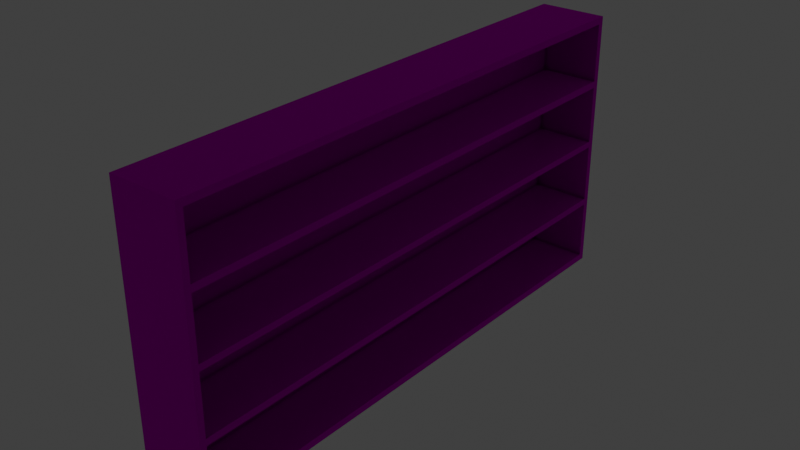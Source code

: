 # Source: Bookshelf.blend  (saved by Blender 3.3.6; exported with 4.5.12 LTS)
import bpy
from mathutils import Matrix  # noqa: F401  (used for matrix-valued properties, if any)

bpy.ops.wm.read_factory_settings(use_empty=True)
scene = bpy.context.scene
scene.name = 'Scene'

# ---- collections
col_bookshelf = bpy.data.collections.new('Bookshelf'); scene.collection.children.link(col_bookshelf)

# ---- images (referenced by path relative to the original .blend; pixels are not part of the script)
import os
ASSET_DIR = os.environ.get("B2B_ASSET_DIR", "")  # directory of the original .blend (textures are referenced by path, not embedded)
HERE = os.path.dirname(os.path.abspath(__file__))  # packed textures are extracted next to this script under _unpacked/

def load_image(name, relpath, width, height, colorspace="sRGB"):
    """Load a texture the original file referenced (path relative to the .blend, or extracted next to this script)."""
    p = next((c for c in (os.path.join(HERE, relpath), os.path.join(ASSET_DIR, relpath)) if relpath and os.path.exists(c)), "")
    if p:
        img = bpy.data.images.load(p, check_existing=True)
        img.name = name
    else:  # same state as the original file: an image datablock whose file is absent (Cycles renders it pink)
        img = bpy.data.images.new(name, width, height)
        img.source = "FILE"
        img.filepath = "//" + (relpath or name)
    img.colorspace_settings.name = colorspace
    return img
img_terrazzovenetianmattewhite001_gloss_4k_jpg = load_image('TerrazzoVenetianMatteWhite001_GLOSS_4K.jpg', 'textures/TerrazzoVenetianMatteWhite001_GLOSS_4K.jpg', 1024, 1024, 'sRGB')
img_terrazzovenetianmattewhite001_refl_4k_jpg = load_image('TerrazzoVenetianMatteWhite001_REFL_4K.jpg', 'textures/TerrazzoVenetianMatteWhite001_REFL_4K.jpg', 1024, 1024, 'sRGB')
img_terrazzovenetianmattewhite001_bump_4k_jpg = load_image('TerrazzoVenetianMatteWhite001_BUMP_4K.jpg', 'textures/TerrazzoVenetianMatteWhite001_BUMP_4K.jpg', 1024, 1024, 'sRGB')
img_terrazzovenetianmattewhite001_disp_4k_jpg = load_image('TerrazzoVenetianMatteWhite001_DISP_4K.jpg', 'textures/TerrazzoVenetianMatteWhite001_DISP_4K.jpg', 1024, 1024, 'sRGB')
img_terrazzovenetianmattewhite001_nrm_4k_png = load_image('TerrazzoVenetianMatteWhite001_NRM_4K.png', 'textures/TerrazzoVenetianMatteWhite001_NRM_4K.png', 1024, 1024, 'sRGB')
img_terrazzovenetianmattewhite001_flat_jpg = load_image('TerrazzoVenetianMatteWhite001_flat.jpg', 'textures/TerrazzoVenetianMatteWhite001_flat.jpg', 1024, 1024, 'sRGB')
img_terrazzovenetianmattewhite001_col_4k_jpg = load_image('TerrazzoVenetianMatteWhite001_COL_4K.jpg', 'textures/TerrazzoVenetianMatteWhite001_COL_4K.jpg', 1024, 1024, 'sRGB')

# ---- materials (node trees are filled in below, after node groups)
mat_terrazzo = bpy.data.materials.new('Terrazzo')
mat_terrazzo.use_transparent_shadow = False

# ---- material node trees
mat_terrazzo.use_nodes = True; mat_terrazzo.node_tree.nodes.clear()
_N = mat_terrazzo.node_tree.nodes; _L = mat_terrazzo.node_tree.links
n0 = _N.new('ShaderNodeNormalMap'); n0.name = 'Normal Map'; n0.location = (-600, -995)
n0.space = 'OBJECT'
n0.inputs[0].default_value = 0.1
n1 = _N.new('ShaderNodeTexImage'); n1.name = 'Image Texture'; n1.location = (-1426, -212)
n1.image = img_terrazzovenetianmattewhite001_gloss_4k_jpg
n2 = _N.new('ShaderNodeBump'); n2.name = 'Bump'; n2.location = (-633, -502)
n2.inputs[1].default_value = 1.0
n2.inputs[2].default_value = 1.0
n3 = _N.new('ShaderNodeBsdfRefraction'); n3.name = 'Refraction BSDF'; n3.location = (-301, -572)
n4 = _N.new('ShaderNodeBsdfAnisotropic'); n4.name = 'Glossy BSDF.001'; n4.location = (-940, -290)
n4.distribution = 'GGX'
n5 = _N.new('ShaderNodeTexImage'); n5.name = 'Image Texture.001'; n5.location = (-1440, 745)
n5.image = img_terrazzovenetianmattewhite001_refl_4k_jpg
n6 = _N.new('ShaderNodeAmbientOcclusion'); n6.name = 'Ambient Occlusion'; n6.location = (-965, 723)
n7 = _N.new('ShaderNodeMix'); n7.name = 'Mix.002'; n7.location = (-934, 216)
n7.data_type = 'RGBA'
n7.blend_type = 'ADD'
n8 = _N.new('ShaderNodeOutputMaterial'); n8.name = 'Material Output'; n8.location = (866, 94)
n9 = _N.new('ShaderNodeDisplacement'); n9.name = 'Displacement'; n9.location = (-384, -264)
n9.inputs[2].default_value = 1.0
n10 = _N.new('ShaderNodeTexImage'); n10.name = 'Image Texture.002'; n10.location = (-1440, -779)
n10.image = img_terrazzovenetianmattewhite001_bump_4k_jpg
n11 = _N.new('ShaderNodeTexImage'); n11.name = 'Image Texture.003'; n11.location = (-1456, -494)
n11.image = img_terrazzovenetianmattewhite001_disp_4k_jpg
n12 = _N.new('ShaderNodeTexImage'); n12.name = 'Image Texture.005'; n12.location = (-1439, -1086)
n12.image = img_terrazzovenetianmattewhite001_refl_4k_jpg
n13 = _N.new('ShaderNodeTexImage'); n13.name = 'Image Texture.004'; n13.location = (-1442, -1399)
n13.image = img_terrazzovenetianmattewhite001_nrm_4k_png
n14 = _N.new('ShaderNodeTexImage'); n14.name = 'Image Texture.006'; n14.location = (-1442, 429)
n14.image = img_terrazzovenetianmattewhite001_flat_jpg
n15 = _N.new('ShaderNodeTexImage'); n15.name = 'Image Texture.007'; n15.location = (-1432, 117)
n15.image = img_terrazzovenetianmattewhite001_col_4k_jpg
n16 = _N.new('ShaderNodeMix'); n16.name = 'Mix.001'; n16.location = (-425, 490)
n16.data_type = 'RGBA'
n16.blend_type = 'MULTIPLY'
n17 = _N.new('ShaderNodeBsdfAnisotropic'); n17.name = 'Glossy BSDF'; n17.location = (39, 447)
n17.distribution = 'GGX'
n17.inputs[1].default_value = 1.0
n18 = _N.new('ShaderNodeMixShader'); n18.name = 'Mix Shader'; n18.location = (300, 240)
n18.inputs[0].default_value = 0.1733
_L.new(n10.outputs[1], n2.inputs[3])
_L.new(n9.outputs[0], n8.inputs[2])
_L.new(n3.outputs[0], n8.inputs[1])
_L.new(n11.outputs[1], n9.inputs[0])
_L.new(n0.outputs[0], n3.inputs[3])
_L.new(n2.outputs[0], n9.inputs[3])
_L.new(n13.outputs[0], n0.inputs[1])
_L.new(n1.outputs[0], n4.inputs[0])
_L.new(n4.outputs[0], n18.inputs[2])
_L.new(n17.outputs[0], n18.inputs[1])
_L.new(n12.outputs[0], n3.inputs[0])
_L.new(n5.outputs[0], n6.inputs[0])
_L.new(n14.outputs[0], n7.inputs[6])
_L.new(n15.outputs[0], n7.inputs[7])
_L.new(n7.outputs[2], n16.inputs[7])
_L.new(n6.outputs[0], n16.inputs[6])
_L.new(n18.outputs[0], n8.inputs[0])
_L.new(n16.outputs[2], n17.inputs[0])
n8.is_active_output = True

# ---- world
world_world = bpy.data.worlds.new('World'); scene.world = world_world
world_world.use_nodes = True; world_world.node_tree.nodes.clear()
_N = world_world.node_tree.nodes; _L = world_world.node_tree.links
n0 = _N.new('ShaderNodeOutputWorld'); n0.name = 'World Output'; n0.location = (300, 300)
n1 = _N.new('ShaderNodeBackground'); n1.name = 'Background'; n1.location = (10, 300)
n1.inputs[0].default_value = (0.05088, 0.05088, 0.05088, 1.0)
_L.new(n1.outputs[0], n0.inputs[0])
n0.is_active_output = True
world_world.color = (0.05088, 0.05088, 0.05088)
world_world.use_sun_shadow = False
world_world.sun_shadow_jitter_overblur = 0.0

# ---- cameras
cam_camera_004 = bpy.data.cameras.new('Camera.004')
cam_camera_004.clip_end = 100.0
cam_camera_004.ortho_scale = 7.314

# ---- lights
light_light_003 = bpy.data.lights.new('Light.003', 'POINT')
light_light_003.transmission_factor = 0.0
light_light_003.energy = 100.0
light_light_003.shadow_soft_size = 0.1
light_light_003.shadow_maximum_resolution = 0.006
light_light_003.use_absolute_resolution = True

# ---- meshes
me_cube_004 = bpy.data.meshes.new('Cube.004')
me_cube_004.from_pydata([(-1.0, -0.9799, -0.9823), (-1.0, -0.9799, 0.9821), (-1.0, 0.98, -0.9823), (-1.0, 0.98, 0.9821), (1.0, -0.9799, -0.9823), (1.0, -0.9799, 0.9821), (1.0, 0.98, -0.9823), (1.0, 0.98, 0.9821), (1.0, -0.9791, -0.9823), (1.0, 0.98, -0.9823), (1.0, 0.9795, 0.9821), (1.0, -0.9797, 0.9821), (1.0, 0.9569, 0.9318), (1.0, 0.9569, -0.9316), (1.0, -0.9569, 0.9318), (1.0, -0.9569, -0.9316), (1.0, 0.9569, 0.505), (1.0, 0.9569, 0.4548), (1.0, 0.9569, 0.02977), (1.0, 0.9569, -0.0161), (1.0, 0.9569, -0.4455), (1.0, 0.9569, -0.4935), (1.0, -0.9569, 0.505), (1.0, -0.9569, 0.4548), (1.0, -0.9569, 0.02977), (1.0, -0.9569, -0.0161), (1.0, -0.9569, -0.4455), (1.0, -0.9569, -0.4935), (-0.7216, 0.9569, -0.4935), (-0.7216, 0.9569, -0.9316), (-0.7216, -0.9569, -0.4935), (-0.7216, -0.9569, -0.9316), (-0.7216, 0.9569, 0.9318), (-0.7216, -0.9569, 0.9318), (-0.7216, 0.9569, 0.505), (-0.7216, 0.9569, 0.4548), (-0.7216, 0.9569, 0.02977), (-0.7216, 0.9569, -0.0161), (-0.7216, 0.9569, -0.4455), (-0.7216, -0.9569, 0.505), (-0.7216, -0.9569, 0.4548), (-0.7216, -0.9569, 0.02977), (-0.7216, -0.9569, -0.0161), (-0.7216, -0.9569, -0.4455)], [], [(15, 27, 26, 25, 24, 23, 22, 14, 11, 5, 4, 8), (1, 5, 11, 10, 7, 3), (12, 10, 11, 14), (8, 4, 0, 2, 6, 9), (9, 13, 15, 8), (15, 13, 29, 31), (6, 7, 10, 12, 16, 17, 18, 19, 20, 21, 13, 9), (3, 7, 6, 2), (3, 2, 0, 1), (5, 1, 0, 4), (21, 27, 30, 28), (21, 20, 26, 27), (27, 15, 31, 30), (19, 18, 24, 25), (20, 19, 37, 38), (17, 16, 22, 23), (34, 32, 33, 39), (29, 28, 30, 31), (38, 37, 42, 43), (36, 35, 40, 41), (26, 20, 38, 43), (14, 22, 39, 33), (12, 14, 33, 32), (19, 25, 42, 37), (16, 12, 32, 34), (24, 18, 36, 41), (23, 24, 41, 40), (17, 23, 40, 35), (18, 17, 35, 36), (22, 16, 34, 39), (13, 21, 28, 29), (25, 26, 43, 42)])
_uv = me_cube_004.uv_layers.new(name='UVMap')
_uv.uv.foreach_set('vector', [0.4583, 0.6667, 0.4702, 0.6667, 0.4821, 0.6667, 0.494, 0.6667, 0.506, 0.6667, 0.5179, 0.6667, 0.5298, 0.6667, 0.5417, 0.6667, 0.625, 0.6667, 0.625, 0.75, 0.375, 0.75, 0.375, 0.6667, 0.875, 0.75, 0.625, 0.75, 0.625, 0.6667, 0.625, 0.5833, 0.625, 0.5, 0.875, 0.5, 0.5417, 0.5833, 0.625, 0.5833, 0.625, 0.6667, 0.5417, 0.6667, 0.375, 0.6667, 0.375, 0.75, 0.125, 0.75, 0.125, 0.5, 0.375, 0.5, 0.375, 0.5833, 0.375, 0.5833, 0.4583, 0.5833, 0.4583, 0.6667, 0.375, 0.6667, 0.4583, 0.6667, 0.4583, 0.5833, 0.4583, 0.5833, 0.4583, 0.6667, 0.375, 0.5, 0.625, 0.5, 0.625, 0.5833, 0.5417, 0.5833, 0.5298, 0.5833, 0.5179, 0.5833, 0.506, 0.5833, 0.494, 0.5833, 0.4821, 0.5833, 0.4702, 0.5833, 0.4583, 0.5833, 0.375, 0.5833, 0.625, 0.25, 0.625, 0.5, 0.375, 0.5, 0.375, 0.25, 0.625, 0.25, 0.375, 0.25, 0.375, 0.0, 0.625, 0.0, 0.625, 0.75, 0.625, 1.0, 0.375, 1.0, 0.375, 0.75, 0.4702, 0.5833, 0.4702, 0.6667, 0.4702, 0.6667, 0.4702, 0.5833, 0.4702, 0.5833, 0.4821, 0.5833, 0.4821, 0.6667, 0.4702, 0.6667, 0.4702, 0.6667, 0.4583, 0.6667, 0.4583, 0.6667, 0.4702, 0.6667, 0.494, 0.5833, 0.506, 0.5833, 0.506, 0.6667, 0.494, 0.6667, 0.4821, 0.5833, 0.494, 0.5833, 0.494, 0.5833, 0.4821, 0.5833, 0.5179, 0.5833, 0.5298, 0.5833, 0.5298, 0.6667, 0.5179, 0.6667, 0.5298, 0.5833, 0.5417, 0.5833, 0.5417, 0.6667, 0.5298, 0.6667, 0.4583, 0.5833, 0.4702, 0.5833, 0.4702, 0.6667, 0.4583, 0.6667, 0.4821, 0.5833, 0.494, 0.5833, 0.494, 0.6667, 0.4821, 0.6667, 0.506, 0.5833, 0.5179, 0.5833, 0.5179, 0.6667, 0.506, 0.6667, 0.4821, 0.6667, 0.4821, 0.5833, 0.4821, 0.5833, 0.4821, 0.6667, 0.5417, 0.6667, 0.5298, 0.6667, 0.5298, 0.6667, 0.5417, 0.6667, 0.5417, 0.5833, 0.5417, 0.6667, 0.5417, 0.6667, 0.5417, 0.5833, 0.494, 0.5833, 0.494, 0.6667, 0.494, 0.6667, 0.494, 0.5833, 0.5298, 0.5833, 0.5417, 0.5833, 0.5417, 0.5833, 0.5298, 0.5833, 0.506, 0.6667, 0.506, 0.5833, 0.506, 0.5833, 0.506, 0.6667, 0.5179, 0.6667, 0.506, 0.6667, 0.506, 0.6667, 0.5179, 0.6667, 0.5179, 0.5833, 0.5179, 0.6667, 0.5179, 0.6667, 0.5179, 0.5833, 0.506, 0.5833, 0.5179, 0.5833, 0.5179, 0.5833, 0.506, 0.5833, 0.5298, 0.6667, 0.5298, 0.5833, 0.5298, 0.5833, 0.5298, 0.6667, 0.4583, 0.5833, 0.4702, 0.5833, 0.4702, 0.5833, 0.4583, 0.5833, 0.494, 0.6667, 0.4821, 0.6667, 0.4821, 0.6667, 0.494, 0.6667])
me_cube_004.materials.append(mat_terrazzo)
me_cube_004.update()

# ---- objects
ob_bookshekf = bpy.data.objects.new('Bookshekf', me_cube_004)
ob_camera_004 = bpy.data.objects.new('Camera.004', cam_camera_004)
ob_light_003 = bpy.data.objects.new('Light.003', light_light_003)

# ---- transforms, parenting, visibility, modifiers, constraints
ob_bookshekf.location = (0.0, 0.0, 20.0)
ob_bookshekf.scale = (5.0, 40.0, 20.0)
ob_camera_004.location = (-47.21, 20.16, 58.83)
ob_camera_004.rotation_euler = (1.109, -0.0, -2.078)
ob_camera_004.scale = (6.75, 2.172, 3.582)
ob_camera_004.lock_rotations_4d = False
ob_camera_004.empty_display_type = 'ARROWS'
ob_camera_004.color = (0.0, 0.0, 0.0, 0.0)
ob_camera_004.display_type = 'WIRE'
ob_camera_004.lineart.crease_threshold = 0.0
ob_light_003.location = (-25.46, -5.323, 39.29)
ob_light_003.rotation_euler = (0.6667, 0.05023, 1.867)
ob_light_003.scale = (6.488, 6.488, 6.488)
ob_light_003.lock_rotations_4d = False
ob_light_003.empty_display_type = 'ARROWS'
ob_light_003.color = (0.0, 0.0, 0.0, 0.0)
ob_light_003.lineart.crease_threshold = 0.0

# ---- collection membership
col_bookshelf.objects.link(ob_bookshekf)
col_bookshelf.objects.link(ob_camera_004)
col_bookshelf.objects.link(ob_light_003)

# ---- scene / render settings (as saved in the file)
scene.frame_start = 0; scene.frame_end = 90; scene.frame_set(0)
scene.render.engine = 'BLENDER_EEVEE_NEXT'
scene.render.image_settings.color_mode = 'RGB'
scene.cycles.samples = 1024
scene.cycles.sampling_pattern = 'TABULATED_SOBOL'
scene.cycles.use_light_tree = False
scene.cycles.bake_type = 'ROUGHNESS'
scene.eevee.use_raytracing = True
scene.view_settings.view_transform = 'Standard'
bpy.context.view_layer.update()

# ---- added for rendering (the .blend has no active camera): camera
cam_auto = bpy.data.cameras.new('AutoCamera')
cam_auto.lens = 50.0
cam_auto.sensor_width = 36.0
cam_auto.clip_end = 1433.06
ob_auto_camera = bpy.data.objects.new('AutoCamera', cam_auto)
scene.collection.objects.link(ob_auto_camera)
ob_auto_camera.location = (81.6563, -97.9855, 85.3236)
ob_auto_camera.rotation_euler = (1.09748, -7.21219e-08, 0.694738)
scene.camera = ob_auto_camera
bpy.context.view_layer.update()
